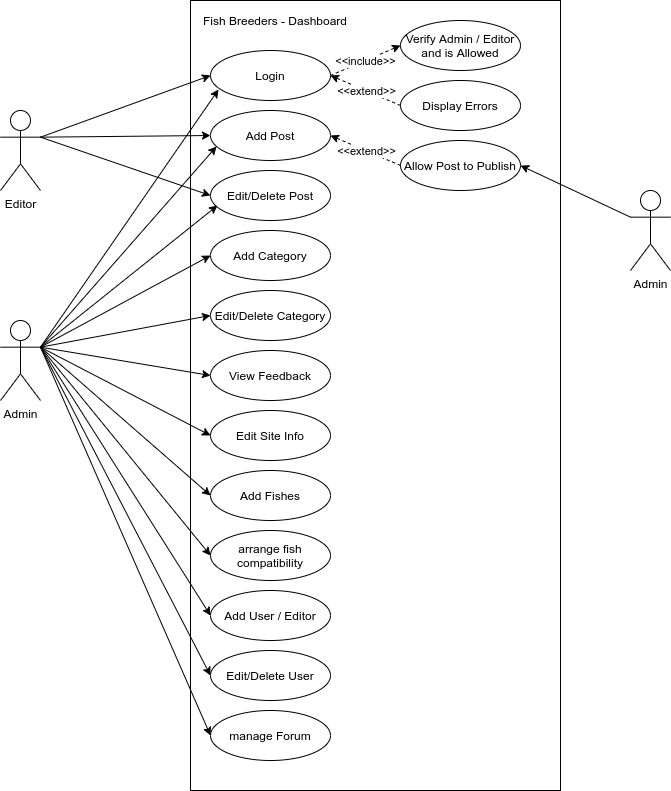

The diagram above was exported from draw.io. Its source (the exported page's mxGraphModel, read from the mxfile embedded in the PNG):
<mxGraphModel dx="1408" dy="792" grid="1" gridSize="10" guides="1" tooltips="1" connect="1" arrows="1" fold="1" page="1" pageScale="1" pageWidth="827" pageHeight="1169" math="0" shadow="0">
  <root>
    <mxCell id="0" />
    <mxCell id="1" parent="0" />
    <mxCell id="ashAsfL3mfI0mAC-k0gn-1" value="" style="rounded=0;whiteSpace=wrap;html=1;" parent="1" vertex="1">
      <mxGeometry x="230" y="40" width="370" height="790" as="geometry" />
    </mxCell>
    <mxCell id="ashAsfL3mfI0mAC-k0gn-2" value="Login" style="ellipse;whiteSpace=wrap;html=1;" parent="1" vertex="1">
      <mxGeometry x="250" y="90" width="120" height="50" as="geometry" />
    </mxCell>
    <mxCell id="ashAsfL3mfI0mAC-k0gn-3" value="Fish Breeders - Dashboard" style="text;html=1;strokeColor=none;fillColor=none;align=center;verticalAlign=middle;whiteSpace=wrap;rounded=0;" parent="1" vertex="1">
      <mxGeometry x="230" y="50" width="170" height="20" as="geometry" />
    </mxCell>
    <mxCell id="ashAsfL3mfI0mAC-k0gn-17" style="rounded=0;orthogonalLoop=1;jettySize=auto;html=1;exitX=1;exitY=0.3333333333333333;exitDx=0;exitDy=0;exitPerimeter=0;entryX=0;entryY=0.5;entryDx=0;entryDy=0;" parent="1" source="ashAsfL3mfI0mAC-k0gn-5" target="ashAsfL3mfI0mAC-k0gn-2" edge="1">
      <mxGeometry relative="1" as="geometry" />
    </mxCell>
    <mxCell id="ashAsfL3mfI0mAC-k0gn-18" style="edgeStyle=none;rounded=0;orthogonalLoop=1;jettySize=auto;html=1;exitX=1;exitY=0.3333333333333333;exitDx=0;exitDy=0;exitPerimeter=0;entryX=0;entryY=0.5;entryDx=0;entryDy=0;" parent="1" source="ashAsfL3mfI0mAC-k0gn-5" target="ashAsfL3mfI0mAC-k0gn-7" edge="1">
      <mxGeometry relative="1" as="geometry" />
    </mxCell>
    <mxCell id="ashAsfL3mfI0mAC-k0gn-19" style="edgeStyle=none;rounded=0;orthogonalLoop=1;jettySize=auto;html=1;exitX=1;exitY=0.3333333333333333;exitDx=0;exitDy=0;exitPerimeter=0;entryX=0;entryY=0.5;entryDx=0;entryDy=0;" parent="1" source="ashAsfL3mfI0mAC-k0gn-5" target="ashAsfL3mfI0mAC-k0gn-9" edge="1">
      <mxGeometry relative="1" as="geometry" />
    </mxCell>
    <mxCell id="ashAsfL3mfI0mAC-k0gn-5" value="Editor" style="shape=umlActor;verticalLabelPosition=bottom;verticalAlign=top;html=1;outlineConnect=0;" parent="1" vertex="1">
      <mxGeometry x="40" y="150" width="40" height="80" as="geometry" />
    </mxCell>
    <mxCell id="ashAsfL3mfI0mAC-k0gn-20" style="edgeStyle=none;rounded=0;orthogonalLoop=1;jettySize=auto;html=1;exitX=1;exitY=0.3333333333333333;exitDx=0;exitDy=0;exitPerimeter=0;entryX=0;entryY=0.5;entryDx=0;entryDy=0;" parent="1" source="ashAsfL3mfI0mAC-k0gn-6" target="ashAsfL3mfI0mAC-k0gn-13" edge="1">
      <mxGeometry relative="1" as="geometry" />
    </mxCell>
    <mxCell id="ashAsfL3mfI0mAC-k0gn-21" style="edgeStyle=none;rounded=0;orthogonalLoop=1;jettySize=auto;html=1;exitX=1;exitY=0.3333333333333333;exitDx=0;exitDy=0;exitPerimeter=0;entryX=0.067;entryY=0.78;entryDx=0;entryDy=0;entryPerimeter=0;" parent="1" source="ashAsfL3mfI0mAC-k0gn-6" target="ashAsfL3mfI0mAC-k0gn-2" edge="1">
      <mxGeometry relative="1" as="geometry">
        <mxPoint x="250" y="120" as="targetPoint" />
      </mxGeometry>
    </mxCell>
    <mxCell id="ashAsfL3mfI0mAC-k0gn-22" style="edgeStyle=none;rounded=0;orthogonalLoop=1;jettySize=auto;html=1;exitX=1;exitY=0.3333333333333333;exitDx=0;exitDy=0;exitPerimeter=0;entryX=0.05;entryY=0.72;entryDx=0;entryDy=0;entryPerimeter=0;" parent="1" source="ashAsfL3mfI0mAC-k0gn-6" target="ashAsfL3mfI0mAC-k0gn-7" edge="1">
      <mxGeometry relative="1" as="geometry" />
    </mxCell>
    <mxCell id="ashAsfL3mfI0mAC-k0gn-23" style="edgeStyle=none;rounded=0;orthogonalLoop=1;jettySize=auto;html=1;exitX=1;exitY=0.3333333333333333;exitDx=0;exitDy=0;exitPerimeter=0;entryX=0.058;entryY=0.7;entryDx=0;entryDy=0;entryPerimeter=0;" parent="1" source="ashAsfL3mfI0mAC-k0gn-6" target="ashAsfL3mfI0mAC-k0gn-9" edge="1">
      <mxGeometry relative="1" as="geometry" />
    </mxCell>
    <mxCell id="ashAsfL3mfI0mAC-k0gn-24" style="edgeStyle=none;rounded=0;orthogonalLoop=1;jettySize=auto;html=1;exitX=1;exitY=0.3333333333333333;exitDx=0;exitDy=0;exitPerimeter=0;entryX=0;entryY=0.5;entryDx=0;entryDy=0;" parent="1" source="ashAsfL3mfI0mAC-k0gn-6" target="ashAsfL3mfI0mAC-k0gn-12" edge="1">
      <mxGeometry relative="1" as="geometry" />
    </mxCell>
    <mxCell id="ashAsfL3mfI0mAC-k0gn-25" style="edgeStyle=none;rounded=0;orthogonalLoop=1;jettySize=auto;html=1;exitX=1;exitY=0.3333333333333333;exitDx=0;exitDy=0;exitPerimeter=0;entryX=0;entryY=0.5;entryDx=0;entryDy=0;" parent="1" source="ashAsfL3mfI0mAC-k0gn-6" target="ashAsfL3mfI0mAC-k0gn-11" edge="1">
      <mxGeometry relative="1" as="geometry" />
    </mxCell>
    <mxCell id="ashAsfL3mfI0mAC-k0gn-26" style="edgeStyle=none;rounded=0;orthogonalLoop=1;jettySize=auto;html=1;exitX=1;exitY=0.3333333333333333;exitDx=0;exitDy=0;exitPerimeter=0;entryX=0;entryY=0.5;entryDx=0;entryDy=0;" parent="1" source="ashAsfL3mfI0mAC-k0gn-6" target="ashAsfL3mfI0mAC-k0gn-10" edge="1">
      <mxGeometry relative="1" as="geometry" />
    </mxCell>
    <mxCell id="ashAsfL3mfI0mAC-k0gn-27" style="edgeStyle=none;rounded=0;orthogonalLoop=1;jettySize=auto;html=1;exitX=1;exitY=0.3333333333333333;exitDx=0;exitDy=0;exitPerimeter=0;entryX=0;entryY=0.5;entryDx=0;entryDy=0;" parent="1" source="ashAsfL3mfI0mAC-k0gn-6" target="ashAsfL3mfI0mAC-k0gn-15" edge="1">
      <mxGeometry relative="1" as="geometry" />
    </mxCell>
    <mxCell id="ashAsfL3mfI0mAC-k0gn-28" style="edgeStyle=none;rounded=0;orthogonalLoop=1;jettySize=auto;html=1;exitX=1;exitY=0.3333333333333333;exitDx=0;exitDy=0;exitPerimeter=0;entryX=0;entryY=0.5;entryDx=0;entryDy=0;" parent="1" source="ashAsfL3mfI0mAC-k0gn-6" target="ashAsfL3mfI0mAC-k0gn-16" edge="1">
      <mxGeometry relative="1" as="geometry" />
    </mxCell>
    <mxCell id="ashAsfL3mfI0mAC-k0gn-32" style="edgeStyle=none;rounded=0;orthogonalLoop=1;jettySize=auto;html=1;exitX=1;exitY=0.3333333333333333;exitDx=0;exitDy=0;exitPerimeter=0;entryX=0;entryY=0.5;entryDx=0;entryDy=0;" parent="1" source="ashAsfL3mfI0mAC-k0gn-6" target="ashAsfL3mfI0mAC-k0gn-29" edge="1">
      <mxGeometry relative="1" as="geometry" />
    </mxCell>
    <mxCell id="ashAsfL3mfI0mAC-k0gn-33" style="edgeStyle=none;rounded=0;orthogonalLoop=1;jettySize=auto;html=1;exitX=1;exitY=0.3333333333333333;exitDx=0;exitDy=0;exitPerimeter=0;entryX=0;entryY=0.5;entryDx=0;entryDy=0;" parent="1" source="ashAsfL3mfI0mAC-k0gn-6" target="ashAsfL3mfI0mAC-k0gn-31" edge="1">
      <mxGeometry relative="1" as="geometry" />
    </mxCell>
    <mxCell id="ashAsfL3mfI0mAC-k0gn-34" style="edgeStyle=none;rounded=0;orthogonalLoop=1;jettySize=auto;html=1;exitX=1;exitY=0.3333333333333333;exitDx=0;exitDy=0;exitPerimeter=0;entryX=0;entryY=0.5;entryDx=0;entryDy=0;" parent="1" source="ashAsfL3mfI0mAC-k0gn-6" target="ashAsfL3mfI0mAC-k0gn-30" edge="1">
      <mxGeometry relative="1" as="geometry" />
    </mxCell>
    <mxCell id="ashAsfL3mfI0mAC-k0gn-6" value="Admin" style="shape=umlActor;verticalLabelPosition=bottom;verticalAlign=top;html=1;outlineConnect=0;" parent="1" vertex="1">
      <mxGeometry x="40" y="360" width="40" height="80" as="geometry" />
    </mxCell>
    <mxCell id="ashAsfL3mfI0mAC-k0gn-7" value="Add Post" style="ellipse;whiteSpace=wrap;html=1;" parent="1" vertex="1">
      <mxGeometry x="250" y="150" width="120" height="50" as="geometry" />
    </mxCell>
    <mxCell id="ashAsfL3mfI0mAC-k0gn-9" value="Edit/Delete Post" style="ellipse;whiteSpace=wrap;html=1;" parent="1" vertex="1">
      <mxGeometry x="250" y="210" width="120" height="50" as="geometry" />
    </mxCell>
    <mxCell id="ashAsfL3mfI0mAC-k0gn-10" value="Edit Site Info" style="ellipse;whiteSpace=wrap;html=1;" parent="1" vertex="1">
      <mxGeometry x="250" y="450" width="120" height="50" as="geometry" />
    </mxCell>
    <mxCell id="ashAsfL3mfI0mAC-k0gn-11" value="View Feedback" style="ellipse;whiteSpace=wrap;html=1;" parent="1" vertex="1">
      <mxGeometry x="250" y="390" width="120" height="50" as="geometry" />
    </mxCell>
    <mxCell id="ashAsfL3mfI0mAC-k0gn-12" value="Edit/Delete Category" style="ellipse;whiteSpace=wrap;html=1;" parent="1" vertex="1">
      <mxGeometry x="250" y="330" width="120" height="50" as="geometry" />
    </mxCell>
    <mxCell id="ashAsfL3mfI0mAC-k0gn-13" value="Add Category" style="ellipse;whiteSpace=wrap;html=1;" parent="1" vertex="1">
      <mxGeometry x="250" y="270" width="120" height="50" as="geometry" />
    </mxCell>
    <mxCell id="ashAsfL3mfI0mAC-k0gn-15" value="Add Fishes" style="ellipse;whiteSpace=wrap;html=1;" parent="1" vertex="1">
      <mxGeometry x="250" y="510" width="120" height="50" as="geometry" />
    </mxCell>
    <mxCell id="ashAsfL3mfI0mAC-k0gn-16" value="arrange fish compatibility" style="ellipse;whiteSpace=wrap;html=1;" parent="1" vertex="1">
      <mxGeometry x="250" y="570" width="120" height="50" as="geometry" />
    </mxCell>
    <mxCell id="ashAsfL3mfI0mAC-k0gn-29" value="Add User / Editor" style="ellipse;whiteSpace=wrap;html=1;" parent="1" vertex="1">
      <mxGeometry x="250" y="630" width="120" height="50" as="geometry" />
    </mxCell>
    <mxCell id="ashAsfL3mfI0mAC-k0gn-30" value="manage Forum" style="ellipse;whiteSpace=wrap;html=1;" parent="1" vertex="1">
      <mxGeometry x="250" y="750" width="120" height="50" as="geometry" />
    </mxCell>
    <mxCell id="ashAsfL3mfI0mAC-k0gn-31" value="Edit/Delete User" style="ellipse;whiteSpace=wrap;html=1;" parent="1" vertex="1">
      <mxGeometry x="250" y="690" width="120" height="50" as="geometry" />
    </mxCell>
    <mxCell id="ashAsfL3mfI0mAC-k0gn-36" value="Verify Admin / Editor&lt;br&gt;and is Allowed" style="ellipse;whiteSpace=wrap;html=1;" parent="1" vertex="1">
      <mxGeometry x="440" y="60" width="120" height="50" as="geometry" />
    </mxCell>
    <mxCell id="ashAsfL3mfI0mAC-k0gn-37" value="Display Errors" style="ellipse;whiteSpace=wrap;html=1;" parent="1" vertex="1">
      <mxGeometry x="440" y="120" width="120" height="50" as="geometry" />
    </mxCell>
    <mxCell id="ashAsfL3mfI0mAC-k0gn-39" value="\" style="endArrow=classic;html=1;entryX=0;entryY=0.5;entryDx=0;entryDy=0;exitX=1;exitY=0.5;exitDx=0;exitDy=0;dashed=1;" parent="1" source="ashAsfL3mfI0mAC-k0gn-2" target="ashAsfL3mfI0mAC-k0gn-36" edge="1">
      <mxGeometry relative="1" as="geometry">
        <mxPoint x="360" y="440" as="sourcePoint" />
        <mxPoint x="460" y="440" as="targetPoint" />
      </mxGeometry>
    </mxCell>
    <mxCell id="ashAsfL3mfI0mAC-k0gn-40" value="&amp;lt;&amp;lt;include&amp;gt;&amp;gt;" style="edgeLabel;resizable=0;html=1;align=center;verticalAlign=middle;" parent="ashAsfL3mfI0mAC-k0gn-39" connectable="0" vertex="1">
      <mxGeometry relative="1" as="geometry" />
    </mxCell>
    <mxCell id="ashAsfL3mfI0mAC-k0gn-41" value="\" style="endArrow=classic;html=1;entryX=1;entryY=0.5;entryDx=0;entryDy=0;exitX=0;exitY=0.5;exitDx=0;exitDy=0;dashed=1;" parent="1" source="ashAsfL3mfI0mAC-k0gn-37" target="ashAsfL3mfI0mAC-k0gn-2" edge="1">
      <mxGeometry relative="1" as="geometry">
        <mxPoint x="380" y="125" as="sourcePoint" />
        <mxPoint x="450" y="95" as="targetPoint" />
      </mxGeometry>
    </mxCell>
    <mxCell id="ashAsfL3mfI0mAC-k0gn-42" value="&amp;lt;&amp;lt;extend&amp;gt;&amp;gt;" style="edgeLabel;resizable=0;html=1;align=center;verticalAlign=middle;" parent="ashAsfL3mfI0mAC-k0gn-41" connectable="0" vertex="1">
      <mxGeometry relative="1" as="geometry" />
    </mxCell>
    <mxCell id="ashAsfL3mfI0mAC-k0gn-44" value="Allow Post to Publish" style="ellipse;whiteSpace=wrap;html=1;" parent="1" vertex="1">
      <mxGeometry x="440" y="180" width="120" height="50" as="geometry" />
    </mxCell>
    <mxCell id="ashAsfL3mfI0mAC-k0gn-45" value="\" style="endArrow=classic;html=1;entryX=1;entryY=0.5;entryDx=0;entryDy=0;exitX=0;exitY=0.5;exitDx=0;exitDy=0;dashed=1;" parent="1" source="ashAsfL3mfI0mAC-k0gn-44" target="ashAsfL3mfI0mAC-k0gn-7" edge="1">
      <mxGeometry relative="1" as="geometry">
        <mxPoint x="449.9999999999998" y="155" as="sourcePoint" />
        <mxPoint x="380" y="125" as="targetPoint" />
      </mxGeometry>
    </mxCell>
    <mxCell id="ashAsfL3mfI0mAC-k0gn-46" value="&amp;lt;&amp;lt;extend&amp;gt;&amp;gt;" style="edgeLabel;resizable=0;html=1;align=center;verticalAlign=middle;" parent="ashAsfL3mfI0mAC-k0gn-45" connectable="0" vertex="1">
      <mxGeometry relative="1" as="geometry" />
    </mxCell>
    <mxCell id="ashAsfL3mfI0mAC-k0gn-48" style="edgeStyle=none;rounded=0;orthogonalLoop=1;jettySize=auto;html=1;exitX=0;exitY=0.3333333333333333;exitDx=0;exitDy=0;exitPerimeter=0;entryX=1;entryY=0.5;entryDx=0;entryDy=0;" parent="1" source="ashAsfL3mfI0mAC-k0gn-47" target="ashAsfL3mfI0mAC-k0gn-44" edge="1">
      <mxGeometry relative="1" as="geometry" />
    </mxCell>
    <mxCell id="ashAsfL3mfI0mAC-k0gn-47" value="Admin" style="shape=umlActor;verticalLabelPosition=bottom;verticalAlign=top;html=1;outlineConnect=0;" parent="1" vertex="1">
      <mxGeometry x="670" y="230" width="40" height="80" as="geometry" />
    </mxCell>
  </root>
</mxGraphModel>